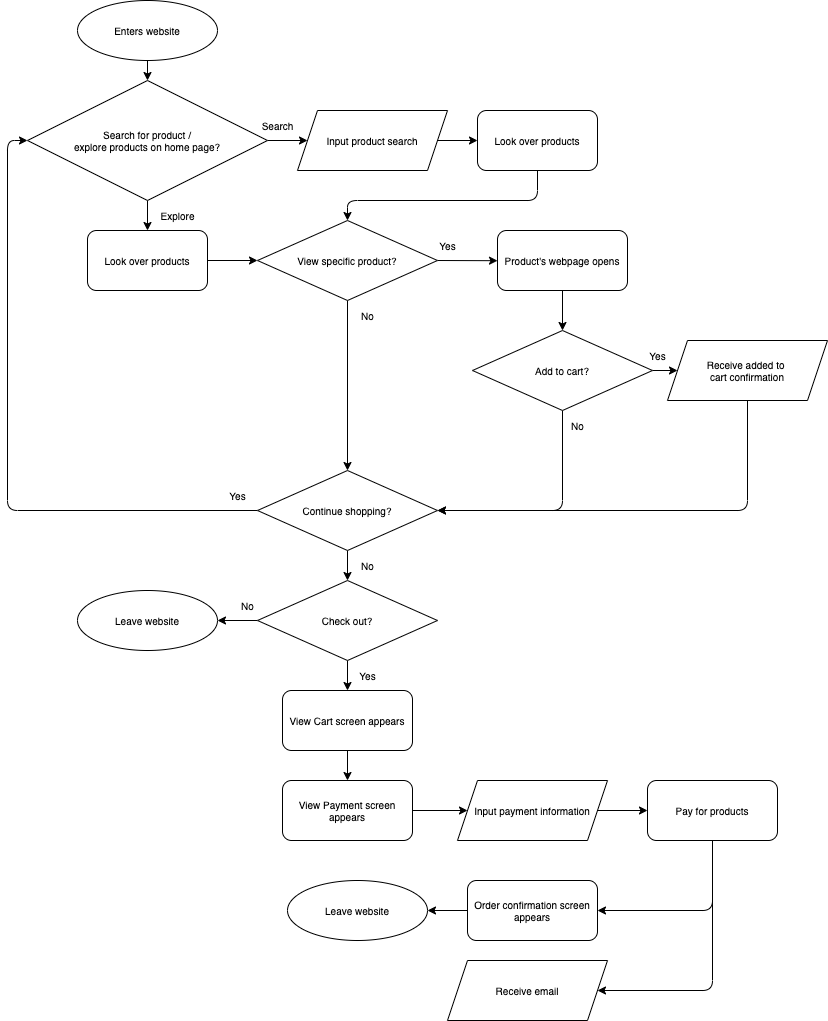

The diagram above was exported from draw.io. Its source (the exported page's mxGraphModel, read from the mxfile embedded in the PNG):
<mxGraphModel dx="1468" dy="998" grid="1" gridSize="10" guides="1" tooltips="1" connect="1" arrows="1" fold="1" page="1" pageScale="1" pageWidth="850" pageHeight="1100" math="0" shadow="0">
  <root>
    <mxCell id="0" />
    <mxCell id="1" parent="0" />
    <mxCell id="5" style="edgeStyle=none;html=1;exitX=0.5;exitY=1;exitDx=0;exitDy=0;entryX=0.5;entryY=0;entryDx=0;entryDy=0;fontSize=10;" edge="1" parent="1" source="2" target="4">
      <mxGeometry relative="1" as="geometry" />
    </mxCell>
    <mxCell id="2" value="Enters website" style="ellipse;whiteSpace=wrap;html=1;fontSize=10;" vertex="1" parent="1">
      <mxGeometry x="90" y="40" width="140" height="60" as="geometry" />
    </mxCell>
    <mxCell id="13" style="edgeStyle=none;html=1;exitX=0.5;exitY=1;exitDx=0;exitDy=0;entryX=0.5;entryY=0;entryDx=0;entryDy=0;fontSize=10;" edge="1" parent="1" source="4" target="10">
      <mxGeometry relative="1" as="geometry" />
    </mxCell>
    <mxCell id="15" style="edgeStyle=none;html=1;exitX=1;exitY=0.5;exitDx=0;exitDy=0;entryX=0;entryY=0.5;entryDx=0;entryDy=0;fontSize=10;" edge="1" parent="1" source="4" target="9">
      <mxGeometry relative="1" as="geometry" />
    </mxCell>
    <mxCell id="4" value="Search for product /&lt;br style=&quot;font-size: 10px;&quot;&gt;explore products on home page?" style="rhombus;whiteSpace=wrap;html=1;fontSize=10;" vertex="1" parent="1">
      <mxGeometry x="40" y="120" width="240" height="120" as="geometry" />
    </mxCell>
    <mxCell id="8" value="Search" style="text;html=1;align=center;verticalAlign=middle;resizable=0;points=[];autosize=1;strokeColor=none;fillColor=none;fontSize=10;" vertex="1" parent="1">
      <mxGeometry x="260" y="150" width="60" height="30" as="geometry" />
    </mxCell>
    <mxCell id="12" style="edgeStyle=none;html=1;exitX=1;exitY=0.5;exitDx=0;exitDy=0;entryX=0;entryY=0.5;entryDx=0;entryDy=0;fontSize=10;" edge="1" parent="1" source="9" target="11">
      <mxGeometry relative="1" as="geometry" />
    </mxCell>
    <mxCell id="9" value="Input product search" style="shape=parallelogram;perimeter=parallelogramPerimeter;whiteSpace=wrap;html=1;fixedSize=1;fontSize=10;" vertex="1" parent="1">
      <mxGeometry x="310" y="150" width="150" height="60" as="geometry" />
    </mxCell>
    <mxCell id="32" style="edgeStyle=none;html=1;exitX=1;exitY=0.5;exitDx=0;exitDy=0;entryX=0;entryY=0.5;entryDx=0;entryDy=0;fontSize=10;" edge="1" parent="1" source="10" target="16">
      <mxGeometry relative="1" as="geometry" />
    </mxCell>
    <mxCell id="10" value="Look over products" style="rounded=1;whiteSpace=wrap;html=1;fontSize=10;" vertex="1" parent="1">
      <mxGeometry x="100" y="270" width="120" height="60" as="geometry" />
    </mxCell>
    <mxCell id="17" style="edgeStyle=none;html=1;entryX=0.5;entryY=0;entryDx=0;entryDy=0;fontSize=10;" edge="1" parent="1" source="11" target="16">
      <mxGeometry relative="1" as="geometry">
        <mxPoint x="540" y="250" as="targetPoint" />
        <Array as="points">
          <mxPoint x="550" y="240" />
          <mxPoint x="360" y="240" />
        </Array>
      </mxGeometry>
    </mxCell>
    <mxCell id="11" value="Look over products" style="rounded=1;whiteSpace=wrap;html=1;fontSize=10;" vertex="1" parent="1">
      <mxGeometry x="490" y="150" width="120" height="60" as="geometry" />
    </mxCell>
    <mxCell id="14" value="Explore" style="text;html=1;align=center;verticalAlign=middle;resizable=0;points=[];autosize=1;strokeColor=none;fillColor=none;fontSize=10;" vertex="1" parent="1">
      <mxGeometry x="160" y="240" width="60" height="30" as="geometry" />
    </mxCell>
    <mxCell id="21" style="edgeStyle=none;html=1;exitX=1;exitY=0.5;exitDx=0;exitDy=0;fontSize=10;" edge="1" parent="1" source="16">
      <mxGeometry relative="1" as="geometry">
        <mxPoint x="510" y="300.20000000000005" as="targetPoint" />
      </mxGeometry>
    </mxCell>
    <mxCell id="33" style="edgeStyle=none;html=1;exitX=0.5;exitY=1;exitDx=0;exitDy=0;entryX=0.5;entryY=0;entryDx=0;entryDy=0;fontSize=10;" edge="1" parent="1" source="16" target="29">
      <mxGeometry relative="1" as="geometry" />
    </mxCell>
    <mxCell id="16" value="View specific product?" style="rhombus;whiteSpace=wrap;html=1;fontSize=10;" vertex="1" parent="1">
      <mxGeometry x="270" y="260" width="180" height="80" as="geometry" />
    </mxCell>
    <mxCell id="20" value="Yes" style="text;html=1;align=center;verticalAlign=middle;resizable=0;points=[];autosize=1;strokeColor=none;fillColor=none;fontSize=10;" vertex="1" parent="1">
      <mxGeometry x="440" y="270" width="40" height="30" as="geometry" />
    </mxCell>
    <mxCell id="22" value="No" style="text;html=1;align=center;verticalAlign=middle;resizable=0;points=[];autosize=1;strokeColor=none;fillColor=none;fontSize=10;" vertex="1" parent="1">
      <mxGeometry x="360" y="340" width="40" height="30" as="geometry" />
    </mxCell>
    <mxCell id="27" style="edgeStyle=none;html=1;exitX=1;exitY=0.5;exitDx=0;exitDy=0;entryX=0;entryY=0.5;entryDx=0;entryDy=0;fontSize=10;" edge="1" parent="1" source="23" target="26">
      <mxGeometry relative="1" as="geometry" />
    </mxCell>
    <mxCell id="34" style="edgeStyle=none;html=1;exitX=0.5;exitY=1;exitDx=0;exitDy=0;fontSize=10;entryX=1;entryY=0.5;entryDx=0;entryDy=0;" edge="1" parent="1" source="23" target="29">
      <mxGeometry relative="1" as="geometry">
        <mxPoint x="574.8235294117646" y="560" as="targetPoint" />
        <Array as="points">
          <mxPoint x="575" y="550" />
        </Array>
      </mxGeometry>
    </mxCell>
    <mxCell id="23" value="Add to cart?" style="rhombus;whiteSpace=wrap;html=1;fontSize=10;" vertex="1" parent="1">
      <mxGeometry x="485" y="370" width="180" height="80" as="geometry" />
    </mxCell>
    <mxCell id="25" style="edgeStyle=none;html=1;exitX=0.5;exitY=1;exitDx=0;exitDy=0;entryX=0.5;entryY=0;entryDx=0;entryDy=0;fontSize=10;" edge="1" parent="1" source="24" target="23">
      <mxGeometry relative="1" as="geometry" />
    </mxCell>
    <mxCell id="24" value="Product's webpage opens" style="rounded=1;whiteSpace=wrap;html=1;fontSize=10;" vertex="1" parent="1">
      <mxGeometry x="510" y="270" width="130" height="60" as="geometry" />
    </mxCell>
    <mxCell id="35" style="edgeStyle=none;html=1;exitX=0.5;exitY=1;exitDx=0;exitDy=0;entryX=1;entryY=0.5;entryDx=0;entryDy=0;fontSize=10;" edge="1" parent="1" source="26" target="29">
      <mxGeometry relative="1" as="geometry">
        <Array as="points">
          <mxPoint x="760" y="550" />
        </Array>
      </mxGeometry>
    </mxCell>
    <mxCell id="26" value="Receive added to &lt;br&gt;cart confirmation" style="shape=parallelogram;perimeter=parallelogramPerimeter;whiteSpace=wrap;html=1;fixedSize=1;fontSize=10;" vertex="1" parent="1">
      <mxGeometry x="680" y="380" width="160" height="60" as="geometry" />
    </mxCell>
    <mxCell id="28" value="Yes" style="text;html=1;align=center;verticalAlign=middle;resizable=0;points=[];autosize=1;strokeColor=none;fillColor=none;fontSize=10;" vertex="1" parent="1">
      <mxGeometry x="650" y="380" width="40" height="30" as="geometry" />
    </mxCell>
    <mxCell id="37" style="edgeStyle=none;html=1;exitX=0;exitY=0.5;exitDx=0;exitDy=0;entryX=0;entryY=0.5;entryDx=0;entryDy=0;fontSize=10;" edge="1" parent="1" source="29" target="4">
      <mxGeometry relative="1" as="geometry">
        <Array as="points">
          <mxPoint x="20" y="550" />
          <mxPoint x="20" y="180" />
        </Array>
      </mxGeometry>
    </mxCell>
    <mxCell id="40" style="edgeStyle=none;html=1;exitX=0.5;exitY=1;exitDx=0;exitDy=0;entryX=0.5;entryY=0;entryDx=0;entryDy=0;fontSize=10;" edge="1" parent="1" source="29" target="39">
      <mxGeometry relative="1" as="geometry" />
    </mxCell>
    <mxCell id="29" value="Continue shopping?" style="rhombus;whiteSpace=wrap;html=1;fontSize=10;" vertex="1" parent="1">
      <mxGeometry x="270" y="510" width="180" height="80" as="geometry" />
    </mxCell>
    <mxCell id="36" value="No" style="text;html=1;align=center;verticalAlign=middle;resizable=0;points=[];autosize=1;strokeColor=none;fillColor=none;fontSize=10;" vertex="1" parent="1">
      <mxGeometry x="570" y="450" width="40" height="30" as="geometry" />
    </mxCell>
    <mxCell id="38" value="Yes" style="text;html=1;align=center;verticalAlign=middle;resizable=0;points=[];autosize=1;strokeColor=none;fillColor=none;fontSize=10;" vertex="1" parent="1">
      <mxGeometry x="230" y="520" width="40" height="30" as="geometry" />
    </mxCell>
    <mxCell id="45" style="edgeStyle=none;html=1;exitX=0;exitY=0.5;exitDx=0;exitDy=0;entryX=1;entryY=0.5;entryDx=0;entryDy=0;fontSize=10;" edge="1" parent="1" source="39" target="43">
      <mxGeometry relative="1" as="geometry" />
    </mxCell>
    <mxCell id="47" style="edgeStyle=none;html=1;exitX=0.5;exitY=1;exitDx=0;exitDy=0;entryX=0.5;entryY=0;entryDx=0;entryDy=0;fontSize=10;" edge="1" parent="1" source="39" target="46">
      <mxGeometry relative="1" as="geometry" />
    </mxCell>
    <mxCell id="39" value="Check out?" style="rhombus;whiteSpace=wrap;html=1;fontSize=10;" vertex="1" parent="1">
      <mxGeometry x="270" y="620" width="180" height="80" as="geometry" />
    </mxCell>
    <mxCell id="41" value="No" style="text;html=1;align=center;verticalAlign=middle;resizable=0;points=[];autosize=1;strokeColor=none;fillColor=none;fontSize=10;" vertex="1" parent="1">
      <mxGeometry x="360" y="590" width="40" height="30" as="geometry" />
    </mxCell>
    <mxCell id="42" value="No" style="text;html=1;align=center;verticalAlign=middle;resizable=0;points=[];autosize=1;strokeColor=none;fillColor=none;fontSize=10;" vertex="1" parent="1">
      <mxGeometry x="240" y="630" width="40" height="30" as="geometry" />
    </mxCell>
    <mxCell id="43" value="Leave website" style="ellipse;whiteSpace=wrap;html=1;fontSize=10;" vertex="1" parent="1">
      <mxGeometry x="90" y="630" width="140" height="60" as="geometry" />
    </mxCell>
    <mxCell id="50" style="edgeStyle=none;html=1;exitX=0.5;exitY=1;exitDx=0;exitDy=0;entryX=0.5;entryY=0;entryDx=0;entryDy=0;fontSize=10;" edge="1" parent="1" source="46" target="49">
      <mxGeometry relative="1" as="geometry" />
    </mxCell>
    <mxCell id="46" value="View Cart screen appears" style="rounded=1;whiteSpace=wrap;html=1;fontSize=10;" vertex="1" parent="1">
      <mxGeometry x="295" y="730" width="130" height="60" as="geometry" />
    </mxCell>
    <mxCell id="48" value="Yes" style="text;html=1;align=center;verticalAlign=middle;resizable=0;points=[];autosize=1;strokeColor=none;fillColor=none;fontSize=10;" vertex="1" parent="1">
      <mxGeometry x="360" y="700" width="40" height="30" as="geometry" />
    </mxCell>
    <mxCell id="52" style="edgeStyle=none;html=1;exitX=1;exitY=0.5;exitDx=0;exitDy=0;fontSize=10;" edge="1" parent="1" source="49" target="51">
      <mxGeometry relative="1" as="geometry" />
    </mxCell>
    <mxCell id="49" value="View Payment screen appears" style="rounded=1;whiteSpace=wrap;html=1;fontSize=10;" vertex="1" parent="1">
      <mxGeometry x="295" y="820" width="130" height="60" as="geometry" />
    </mxCell>
    <mxCell id="55" style="edgeStyle=none;html=1;exitX=1;exitY=0.5;exitDx=0;exitDy=0;entryX=0;entryY=0.5;entryDx=0;entryDy=0;fontSize=10;" edge="1" parent="1" source="51" target="53">
      <mxGeometry relative="1" as="geometry" />
    </mxCell>
    <mxCell id="51" value="Input payment information" style="shape=parallelogram;perimeter=parallelogramPerimeter;whiteSpace=wrap;html=1;fixedSize=1;fontSize=10;" vertex="1" parent="1">
      <mxGeometry x="470" y="820" width="150" height="60" as="geometry" />
    </mxCell>
    <mxCell id="58" style="edgeStyle=none;html=1;exitX=0.5;exitY=1;exitDx=0;exitDy=0;entryX=1;entryY=0.5;entryDx=0;entryDy=0;fontSize=10;" edge="1" parent="1" source="53" target="56">
      <mxGeometry relative="1" as="geometry">
        <Array as="points">
          <mxPoint x="725" y="1030" />
        </Array>
      </mxGeometry>
    </mxCell>
    <mxCell id="59" style="edgeStyle=none;html=1;exitX=0.5;exitY=1;exitDx=0;exitDy=0;entryX=1;entryY=0.5;entryDx=0;entryDy=0;fontSize=10;" edge="1" parent="1" source="53" target="57">
      <mxGeometry relative="1" as="geometry">
        <Array as="points">
          <mxPoint x="725" y="950" />
        </Array>
      </mxGeometry>
    </mxCell>
    <mxCell id="53" value="Pay for products" style="rounded=1;whiteSpace=wrap;html=1;fontSize=10;" vertex="1" parent="1">
      <mxGeometry x="660" y="820" width="130" height="60" as="geometry" />
    </mxCell>
    <mxCell id="56" value="Receive email" style="shape=parallelogram;perimeter=parallelogramPerimeter;whiteSpace=wrap;html=1;fixedSize=1;fontSize=10;" vertex="1" parent="1">
      <mxGeometry x="460" y="1000" width="160" height="60" as="geometry" />
    </mxCell>
    <mxCell id="61" style="edgeStyle=none;html=1;exitX=0;exitY=0.5;exitDx=0;exitDy=0;entryX=1;entryY=0.5;entryDx=0;entryDy=0;fontSize=10;" edge="1" parent="1" source="57" target="60">
      <mxGeometry relative="1" as="geometry" />
    </mxCell>
    <mxCell id="57" value="Order confirmation screen appears" style="rounded=1;whiteSpace=wrap;html=1;fontSize=10;" vertex="1" parent="1">
      <mxGeometry x="480" y="920" width="130" height="60" as="geometry" />
    </mxCell>
    <mxCell id="60" value="Leave website" style="ellipse;whiteSpace=wrap;html=1;fontSize=10;" vertex="1" parent="1">
      <mxGeometry x="300" y="920" width="140" height="60" as="geometry" />
    </mxCell>
  </root>
</mxGraphModel>